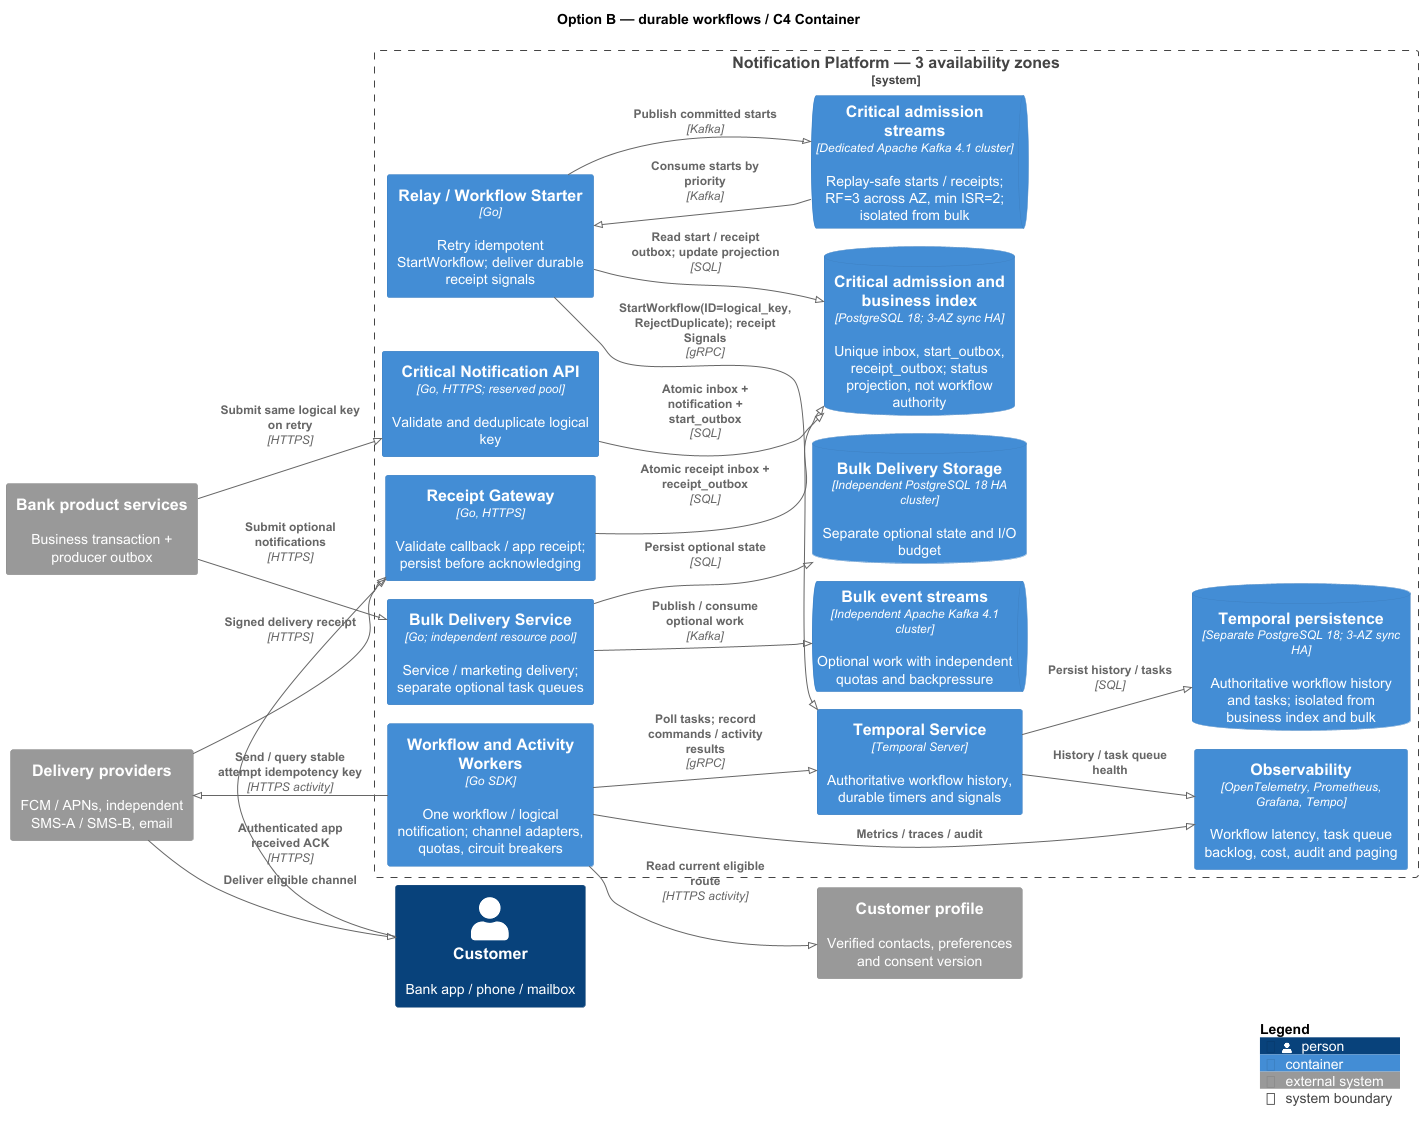

The diagram above was rendered by PlantUML. Its source (embedded in the PNG):
@startuml
!pragma layout smetana
!define RELATIVE_INCLUDE .
!include lib/C4_Container.puml
LAYOUT_LEFT_RIGHT()
title Option B — durable workflows / C4 Container

System_Ext(producer, "Bank product services", "Business transaction + producer outbox")
System_Ext(profile, "Customer profile", "Verified contacts, preferences and consent version")
System_Ext(provider, "Delivery providers", "FCM / APNs, independent SMS-A / SMS-B, email")
Person(customer, "Customer", "Bank app / phone / mailbox")

System_Boundary(platform, "Notification Platform — 3 availability zones") {
  Container(api, "Critical Notification API", "Go, HTTPS; reserved pool", "Validate and deduplicate logical key")
  ContainerDb(indexdb, "Critical admission and business index", "PostgreSQL 18; 3-AZ sync HA", "Unique inbox, start_outbox, receipt_outbox; status projection, not workflow authority")
  Container(starter, "Relay / Workflow Starter", "Go", "Retry idempotent StartWorkflow; deliver durable receipt signals")
  ContainerQueue(kafka, "Critical admission streams", "Dedicated Apache Kafka 4.1 cluster", "Replay-safe starts / receipts; RF=3 across AZ, min ISR=2; isolated from bulk")
  Container(temporal, "Temporal Service", "Temporal Server", "Authoritative workflow history, durable timers and signals")
  ContainerDb(history, "Temporal persistence", "Separate PostgreSQL 18; 3-AZ sync HA", "Authoritative workflow history and tasks; isolated from business index and bulk")
  Container(workers, "Workflow and Activity Workers", "Go SDK", "One workflow / logical notification; channel adapters, quotas, circuit breakers")
  Container(receipts, "Receipt Gateway", "Go, HTTPS", "Validate callback / app receipt; persist before acknowledging")
  Container(obs, "Observability", "OpenTelemetry, Prometheus, Grafana, Tempo", "Workflow latency, task queue backlog, cost, audit and paging")
  Container(bulk, "Bulk Delivery Service", "Go; independent resource pool", "Service / marketing delivery; separate optional task queues")
  ContainerQueue(bulkkafka, "Bulk event streams", "Independent Apache Kafka 4.1 cluster", "Optional work with independent quotas and backpressure")
  ContainerDb(bulkdb, "Bulk Delivery Storage", "Independent PostgreSQL 18 HA cluster", "Separate optional state and I/O budget")
}

Rel(producer, api, "Submit same logical key on retry", "HTTPS")
Rel(producer, bulk, "Submit optional notifications", "HTTPS")
Rel(bulk, bulkkafka, "Publish / consume optional work", "Kafka")
Rel(bulk, bulkdb, "Persist optional state", "SQL")
Rel(api, indexdb, "Atomic inbox + notification + start_outbox", "SQL")
Rel(starter, indexdb, "Read start / receipt outbox; update projection", "SQL")
Rel(starter, kafka, "Publish committed starts", "Kafka")
Rel(kafka, starter, "Consume starts by priority", "Kafka")
Rel(starter, temporal, "StartWorkflow(ID=logical_key, RejectDuplicate); receipt Signals", "gRPC")
Rel(temporal, history, "Persist history / tasks", "SQL")
Rel(workers, temporal, "Poll tasks; record commands / activity results", "gRPC")
Rel(workers, profile, "Read current eligible route", "HTTPS activity")
Rel(workers, provider, "Send / query stable attempt idempotency key", "HTTPS activity")
Rel(provider, customer, "Deliver eligible channel")
Rel(provider, receipts, "Signed delivery receipt", "HTTPS")
Rel(customer, receipts, "Authenticated app received ACK", "HTTPS")
Rel(receipts, indexdb, "Atomic receipt inbox + receipt_outbox", "SQL")
Rel(workers, obs, "Metrics / traces / audit")
Rel(temporal, obs, "History / task queue health")

SHOW_LEGEND()
@enduml